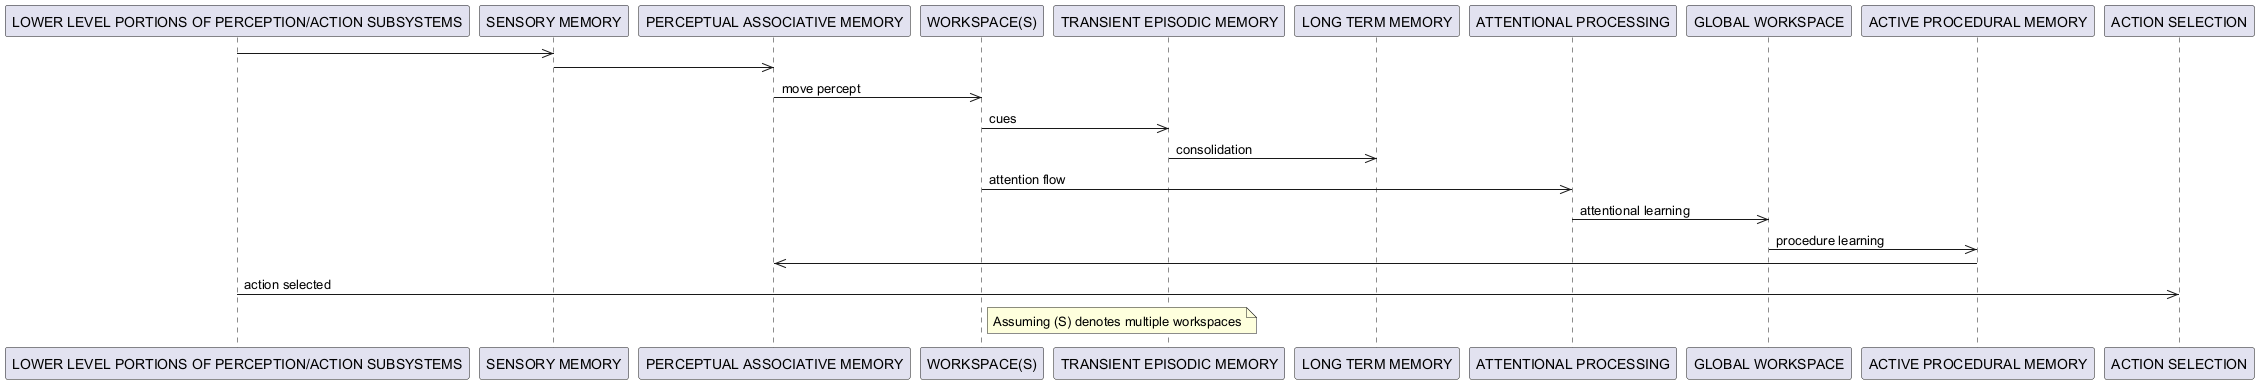

The diagram above was rendered by PlantUML. Its source (embedded in the PNG):
@startuml
participant "LOWER LEVEL PORTIONS OF PERCEPTION/ACTION SUBSYSTEMS" as llp
participant "SENSORY MEMORY" as sm
participant "PERCEPTUAL ASSOCIATIVE MEMORY" as pam
participant "WORKSPACE(S)" as ws
participant "TRANSIENT EPISODIC MEMORY" as tem
participant "LONG TERM MEMORY" as ltm
participant "ATTENTIONAL PROCESSING" as ap
participant "GLOBAL WORKSPACE" as gw
participant "ACTIVE PROCEDURAL MEMORY" as apm
participant "ACTION SELECTION" as as

llp ->> sm: 
sm ->> pam: 
pam ->> ws: move percept
ws ->> tem: cues
tem ->> ltm: consolidation
ws ->> ap: attention flow
ap ->> gw: attentional learning
gw ->> apm: procedure learning
apm ->> pam: 
llp ->> as: action selected
note right of ws: Assuming (S) denotes multiple workspaces
@enduml